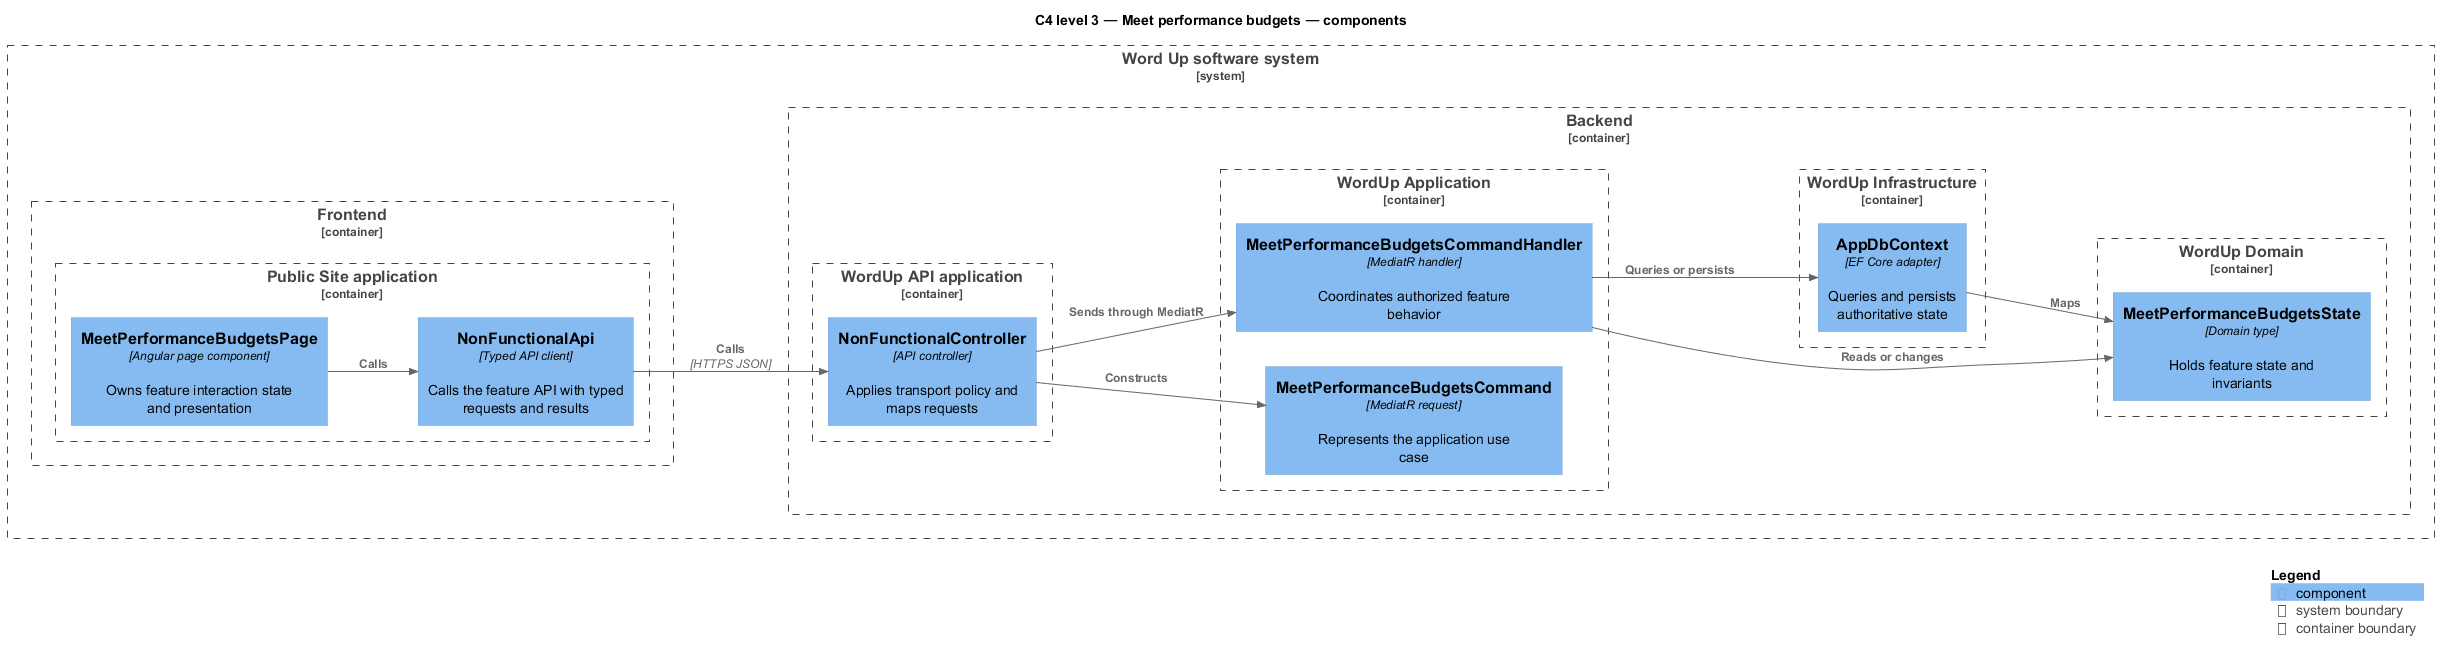

The diagram above was rendered by PlantUML. Its source (embedded in the PNG):
@startuml
!include <C4/C4_Component>
LAYOUT_LEFT_RIGHT()
title C4 level 3 — Meet performance budgets — components
System_Boundary(wordup, "Word Up software system") {
  Container_Boundary(frontend, "Frontend") {
    Container_Boundary(frontend_app, "Public Site application") {
      Component(page, "MeetPerformanceBudgetsPage", "Angular page component", "Owns feature interaction state and presentation")
      Component(client, "NonFunctionalApi", "Typed API client", "Calls the feature API with typed requests and results")
    }
  }
  Container_Boundary(backend, "Backend") {
    Container_Boundary(api_app, "WordUp API application") {
      Component(controller, "NonFunctionalController", "API controller", "Applies transport policy and maps requests")
    }
    Container_Boundary(application, "WordUp Application") {
      Component(request, "MeetPerformanceBudgetsCommand", "MediatR request", "Represents the application use case")
      Component(handler, "MeetPerformanceBudgetsCommandHandler", "MediatR handler", "Coordinates authorized feature behavior")
    }
    Container_Boundary(domain, "WordUp Domain") {
      Component(entity, "MeetPerformanceBudgetsState", "Domain type", "Holds feature state and invariants")
    }
    Container_Boundary(infrastructure, "WordUp Infrastructure") {
      Component(persistence, "AppDbContext", "EF Core adapter", "Queries and persists authoritative state")
    }
  }
}
Rel(page, client, "Calls")
Rel(client, controller, "Calls", "HTTPS JSON")
Rel(controller, request, "Constructs")
Rel(controller, handler, "Sends through MediatR")
Rel(handler, entity, "Reads or changes")
Rel(handler, persistence, "Queries or persists")
Rel(persistence, entity, "Maps")
SHOW_LEGEND()
@enduml